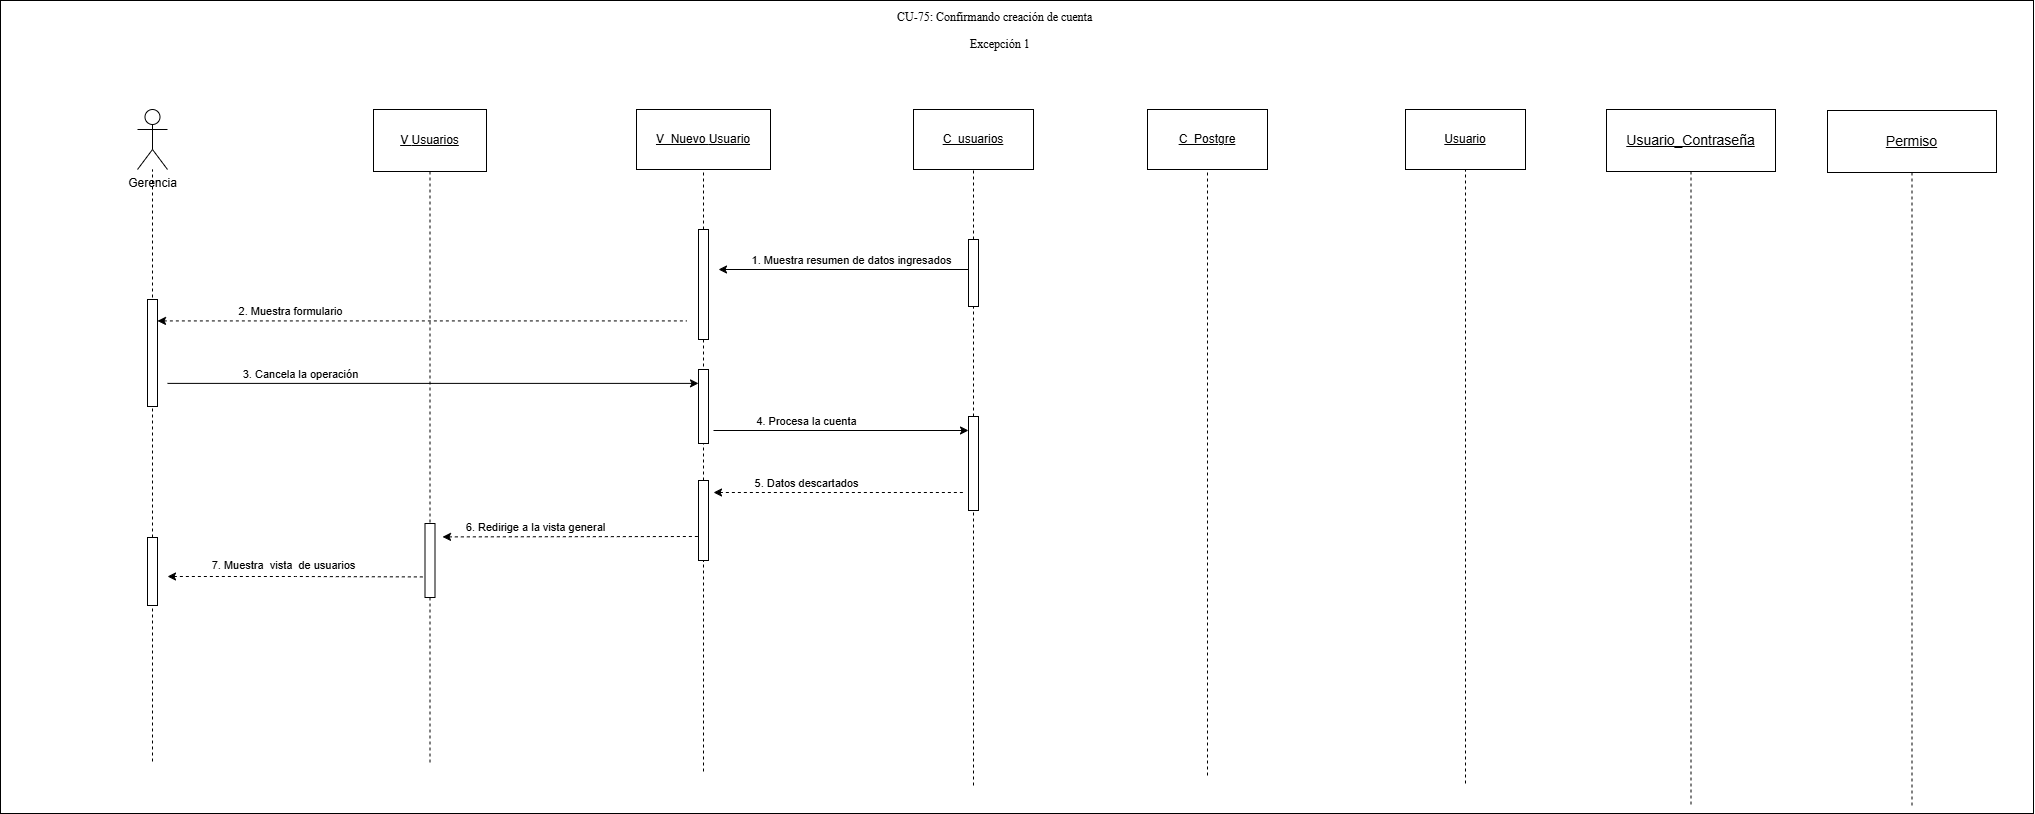

The diagram above was exported from draw.io. Its source (the exported page's mxGraphModel, read from the mxfile embedded in the PNG):
<mxGraphModel dx="1321" dy="1066" grid="0" gridSize="10" guides="1" tooltips="1" connect="1" arrows="1" fold="1" page="0" pageScale="1" pageWidth="827" pageHeight="1169" math="0" shadow="0">
  <root>
    <mxCell id="0" />
    <mxCell id="1" parent="0" />
    <mxCell id="I1j5DBUO3jlO98QYY29Y-1" parent="1" style="rounded=0;whiteSpace=wrap;html=1;" value="" vertex="1">
      <mxGeometry height="813" width="2033" x="1087" y="89" as="geometry" />
    </mxCell>
    <mxCell id="glo5MD51AKMQz4oVj_3M-1" parent="1" style="shape=umlActor;verticalLabelPosition=bottom;verticalAlign=top;html=1;outlineConnect=0;" value="Gerencia" vertex="1">
      <mxGeometry height="60" width="30" x="1224" y="198" as="geometry" />
    </mxCell>
    <mxCell id="glo5MD51AKMQz4oVj_3M-2" edge="1" parent="1" source="S6Pj9YznB8IL4arr3bin-3" style="endArrow=none;html=1;rounded=0;dashed=1;" target="glo5MD51AKMQz4oVj_3M-1" value="">
      <mxGeometry height="50" relative="1" width="50" as="geometry">
        <mxPoint x="1239" y="850" as="sourcePoint" />
        <mxPoint x="1284" y="358" as="targetPoint" />
      </mxGeometry>
    </mxCell>
    <mxCell id="glo5MD51AKMQz4oVj_3M-3" parent="1" style="rounded=0;whiteSpace=wrap;html=1;" value="&lt;u&gt;V_Nuevo&amp;nbsp;&lt;/u&gt;&lt;u&gt;Usuario&lt;/u&gt;" vertex="1">
      <mxGeometry height="60" width="134" x="1723" y="198" as="geometry" />
    </mxCell>
    <mxCell id="glo5MD51AKMQz4oVj_3M-4" parent="1" style="rounded=0;whiteSpace=wrap;html=1;" value="&lt;u&gt;Usuario&lt;/u&gt;" vertex="1">
      <mxGeometry height="60" width="120" x="2492" y="198" as="geometry" />
    </mxCell>
    <mxCell id="glo5MD51AKMQz4oVj_3M-5" edge="1" parent="1" source="glo5MD51AKMQz4oVj_3M-11" style="endArrow=none;html=1;rounded=0;dashed=1;entryX=0.5;entryY=1;entryDx=0;entryDy=0;" target="glo5MD51AKMQz4oVj_3M-3" value="">
      <mxGeometry height="50" relative="1" width="50" as="geometry">
        <mxPoint x="1790" y="988" as="sourcePoint" />
        <mxPoint x="1780" y="278" as="targetPoint" />
      </mxGeometry>
    </mxCell>
    <mxCell id="glo5MD51AKMQz4oVj_3M-6" parent="1" style="rounded=0;whiteSpace=wrap;html=1;" value="&lt;u&gt;C_usuarios&lt;/u&gt;" vertex="1">
      <mxGeometry height="60" width="120" x="2000" y="198" as="geometry" />
    </mxCell>
    <mxCell id="glo5MD51AKMQz4oVj_3M-7" edge="1" parent="1" source="glo5MD51AKMQz4oVj_3M-15" style="endArrow=none;html=1;rounded=0;dashed=1;entryX=0.5;entryY=1;entryDx=0;entryDy=0;" target="glo5MD51AKMQz4oVj_3M-6" value="">
      <mxGeometry height="50" relative="1" width="50" as="geometry">
        <mxPoint x="2060" y="988" as="sourcePoint" />
        <mxPoint x="2060" y="398" as="targetPoint" />
      </mxGeometry>
    </mxCell>
    <mxCell id="glo5MD51AKMQz4oVj_3M-10" edge="1" parent="1" source="S6Pj9YznB8IL4arr3bin-8" style="endArrow=none;html=1;rounded=0;dashed=1;entryX=0.5;entryY=1;entryDx=0;entryDy=0;" target="glo5MD51AKMQz4oVj_3M-11" value="">
      <mxGeometry height="50" relative="1" width="50" as="geometry">
        <mxPoint x="1790" y="860" as="sourcePoint" />
        <mxPoint x="1790" y="258" as="targetPoint" />
      </mxGeometry>
    </mxCell>
    <mxCell id="glo5MD51AKMQz4oVj_3M-11" parent="1" style="html=1;points=[[0,0,0,0,5],[0,1,0,0,-5],[1,0,0,0,5],[1,1,0,0,-5]];perimeter=orthogonalPerimeter;outlineConnect=0;targetShapes=umlLifeline;portConstraint=eastwest;newEdgeStyle={&quot;curved&quot;:0,&quot;rounded&quot;:0};" value="" vertex="1">
      <mxGeometry height="110" width="10" x="1785" y="318" as="geometry" />
    </mxCell>
    <mxCell id="glo5MD51AKMQz4oVj_3M-12" edge="1" parent="1" style="endArrow=none;html=1;rounded=0;dashed=1;entryX=0.5;entryY=1;entryDx=0;entryDy=0;" target="glo5MD51AKMQz4oVj_3M-4" value="">
      <mxGeometry height="50" relative="1" width="50" as="geometry">
        <mxPoint x="2552" y="872" as="sourcePoint" />
        <mxPoint x="2552" y="662" as="targetPoint" />
      </mxGeometry>
    </mxCell>
    <mxCell id="glo5MD51AKMQz4oVj_3M-14" edge="1" parent="1" source="S6Pj9YznB8IL4arr3bin-6" style="endArrow=none;html=1;rounded=0;dashed=1;entryX=0.5;entryY=1;entryDx=0;entryDy=0;" target="glo5MD51AKMQz4oVj_3M-15" value="">
      <mxGeometry height="50" relative="1" width="50" as="geometry">
        <mxPoint x="2060" y="874" as="sourcePoint" />
        <mxPoint x="2060" y="258" as="targetPoint" />
      </mxGeometry>
    </mxCell>
    <mxCell id="glo5MD51AKMQz4oVj_3M-15" parent="1" style="html=1;points=[[0,0,0,0,5],[0,1,0,0,-5],[1,0,0,0,5],[1,1,0,0,-5]];perimeter=orthogonalPerimeter;outlineConnect=0;targetShapes=umlLifeline;portConstraint=eastwest;newEdgeStyle={&quot;curved&quot;:0,&quot;rounded&quot;:0};" value="" vertex="1">
      <mxGeometry height="67" width="10" x="2055" y="328" as="geometry" />
    </mxCell>
    <mxCell id="glo5MD51AKMQz4oVj_3M-16" parent="1" style="rounded=0;whiteSpace=wrap;html=1;" value="&lt;div&gt;&lt;u&gt;C_Postgre&lt;/u&gt;&lt;/div&gt;" vertex="1">
      <mxGeometry height="60" width="120" x="2234" y="198" as="geometry" />
    </mxCell>
    <mxCell id="glo5MD51AKMQz4oVj_3M-18" edge="1" parent="1" style="endArrow=none;html=1;rounded=0;dashed=1;" target="glo5MD51AKMQz4oVj_3M-16" value="">
      <mxGeometry height="50" relative="1" width="50" as="geometry">
        <mxPoint x="2294" y="864" as="sourcePoint" />
        <mxPoint x="2294" y="736" as="targetPoint" />
      </mxGeometry>
    </mxCell>
    <mxCell id="glo5MD51AKMQz4oVj_3M-20" edge="1" parent="1" style="endArrow=none;html=1;rounded=0;endFill=0;startArrow=classic;startFill=1;dashed=1;" value="">
      <mxGeometry height="50" relative="1" width="50" as="geometry">
        <Array as="points">
          <mxPoint x="1382" y="665" />
        </Array>
        <mxPoint x="1254" y="665" as="sourcePoint" />
        <mxPoint x="1509" y="665.4200000000001" as="targetPoint" />
      </mxGeometry>
    </mxCell>
    <mxCell id="glo5MD51AKMQz4oVj_3M-21" connectable="0" parent="glo5MD51AKMQz4oVj_3M-20" style="edgeLabel;html=1;align=center;verticalAlign=middle;resizable=0;points=[];" value="7. Muestra&amp;nbsp; vista&amp;nbsp; de usuarios" vertex="1">
      <mxGeometry relative="1" x="-0.7078" y="-1" as="geometry">
        <mxPoint x="78" y="-13" as="offset" />
      </mxGeometry>
    </mxCell>
    <mxCell id="glo5MD51AKMQz4oVj_3M-22" parent="1" style="shape=umlLifeline;perimeter=lifelinePerimeter;whiteSpace=wrap;html=1;container=1;dropTarget=0;collapsible=0;recursiveResize=0;outlineConnect=0;portConstraint=eastwest;newEdgeStyle={&quot;curved&quot;:0,&quot;rounded&quot;:0};size=62;" value="&lt;u&gt;V&amp;nbsp;&lt;/u&gt;&lt;u&gt;Usuarios&lt;/u&gt;" vertex="1">
      <mxGeometry height="655" width="113" x="1460" y="198" as="geometry" />
    </mxCell>
    <mxCell id="glo5MD51AKMQz4oVj_3M-23" parent="glo5MD51AKMQz4oVj_3M-22" style="html=1;points=[[0,0,0,0,5],[0,1,0,0,-5],[1,0,0,0,5],[1,1,0,0,-5]];perimeter=orthogonalPerimeter;outlineConnect=0;targetShapes=umlLifeline;portConstraint=eastwest;newEdgeStyle={&quot;curved&quot;:0,&quot;rounded&quot;:0};" value="" vertex="1">
      <mxGeometry height="74" width="10" x="51.5" y="414" as="geometry" />
    </mxCell>
    <mxCell id="glo5MD51AKMQz4oVj_3M-24" edge="1" parent="1" style="endArrow=none;html=1;rounded=0;endFill=0;startArrow=classic;startFill=1;" value="">
      <mxGeometry height="50" relative="1" width="50" as="geometry">
        <mxPoint x="1805" y="358" as="sourcePoint" />
        <mxPoint x="2055" y="358" as="targetPoint" />
      </mxGeometry>
    </mxCell>
    <mxCell id="glo5MD51AKMQz4oVj_3M-25" connectable="0" parent="glo5MD51AKMQz4oVj_3M-24" style="edgeLabel;html=1;align=center;verticalAlign=middle;resizable=0;points=[];" value="1. Muestra resumen de datos ingresados" vertex="1">
      <mxGeometry relative="1" x="-0.7078" y="-1" as="geometry">
        <mxPoint x="95" y="-11" as="offset" />
      </mxGeometry>
    </mxCell>
    <mxCell id="glo5MD51AKMQz4oVj_3M-26" edge="1" parent="1" style="endArrow=none;html=1;rounded=0;endFill=0;startArrow=classic;startFill=1;dashed=1;" value="">
      <mxGeometry height="50" relative="1" width="50" as="geometry">
        <mxPoint x="1244" y="409.4200000000001" as="sourcePoint" />
        <mxPoint x="1773" y="409.41999999999996" as="targetPoint" />
      </mxGeometry>
    </mxCell>
    <mxCell id="glo5MD51AKMQz4oVj_3M-27" connectable="0" parent="glo5MD51AKMQz4oVj_3M-26" style="edgeLabel;html=1;align=center;verticalAlign=middle;resizable=0;points=[];" value="2. Muestra formulario" vertex="1">
      <mxGeometry relative="1" x="-0.7078" y="-1" as="geometry">
        <mxPoint x="55" y="-11" as="offset" />
      </mxGeometry>
    </mxCell>
    <mxCell id="glo5MD51AKMQz4oVj_3M-28" edge="1" parent="1" style="endArrow=classic;html=1;rounded=0;endFill=1;startArrow=none;startFill=0;" target="S6Pj9YznB8IL4arr3bin-4" value="">
      <mxGeometry height="50" relative="1" width="50" as="geometry">
        <mxPoint x="1254" y="471.89" as="sourcePoint" />
        <mxPoint x="1787" y="480" as="targetPoint" />
      </mxGeometry>
    </mxCell>
    <mxCell id="glo5MD51AKMQz4oVj_3M-29" connectable="0" parent="glo5MD51AKMQz4oVj_3M-28" style="edgeLabel;html=1;align=center;verticalAlign=middle;resizable=0;points=[];" value="3. Cancela la operación" vertex="1">
      <mxGeometry relative="1" x="-0.7078" y="-1" as="geometry">
        <mxPoint x="55" y="-11" as="offset" />
      </mxGeometry>
    </mxCell>
    <mxCell id="glo5MD51AKMQz4oVj_3M-30" edge="1" parent="1" style="endArrow=classic;html=1;rounded=0;endFill=1;startArrow=none;startFill=0;exitX=0.214;exitY=0;exitDx=0;exitDy=0;exitPerimeter=0;" target="S6Pj9YznB8IL4arr3bin-6" value="">
      <mxGeometry height="50" relative="1" width="50" as="geometry">
        <mxPoint x="1800" y="519" as="sourcePoint" />
        <mxPoint x="2040" y="519" as="targetPoint" />
      </mxGeometry>
    </mxCell>
    <mxCell id="glo5MD51AKMQz4oVj_3M-31" connectable="0" parent="glo5MD51AKMQz4oVj_3M-30" style="edgeLabel;html=1;align=center;verticalAlign=middle;resizable=0;points=[];" value="4. Procesa la cuenta" vertex="1">
      <mxGeometry relative="1" x="-0.7078" y="-1" as="geometry">
        <mxPoint x="55" y="-11" as="offset" />
      </mxGeometry>
    </mxCell>
    <mxCell id="glo5MD51AKMQz4oVj_3M-42" edge="1" parent="1" style="endArrow=none;html=1;rounded=0;endFill=0;startArrow=classic;startFill=1;dashed=1;" value="">
      <mxGeometry height="50" relative="1" width="50" as="geometry">
        <mxPoint x="1529" y="625.4000000000001" as="sourcePoint" />
        <mxPoint x="1785" y="625" as="targetPoint" />
      </mxGeometry>
    </mxCell>
    <mxCell id="glo5MD51AKMQz4oVj_3M-43" connectable="0" parent="glo5MD51AKMQz4oVj_3M-42" style="edgeLabel;html=1;align=center;verticalAlign=middle;resizable=0;points=[];" value="6. Redirige a la vista general" vertex="1">
      <mxGeometry relative="1" x="-0.7078" y="-1" as="geometry">
        <mxPoint x="55" y="-11" as="offset" />
      </mxGeometry>
    </mxCell>
    <mxCell id="t3f3xAD1v6eM_Qdqz7FL-5" edge="1" parent="1" style="endArrow=none;html=1;rounded=0;endFill=0;startArrow=classic;startFill=1;exitX=0.214;exitY=0;exitDx=0;exitDy=0;exitPerimeter=0;dashed=1;" value="">
      <mxGeometry height="50" relative="1" width="50" as="geometry">
        <mxPoint x="1800" y="581" as="sourcePoint" />
        <mxPoint x="2051" y="581" as="targetPoint" />
      </mxGeometry>
    </mxCell>
    <mxCell id="t3f3xAD1v6eM_Qdqz7FL-6" connectable="0" parent="t3f3xAD1v6eM_Qdqz7FL-5" style="edgeLabel;html=1;align=center;verticalAlign=middle;resizable=0;points=[];" value="5. Datos descartados" vertex="1">
      <mxGeometry relative="1" x="-0.7078" y="-1" as="geometry">
        <mxPoint x="55" y="-11" as="offset" />
      </mxGeometry>
    </mxCell>
    <mxCell id="I1j5DBUO3jlO98QYY29Y-2" parent="1" style="text;whiteSpace=wrap;html=1;" value="&lt;div style=&quot;text-align: center;&quot;&gt;&lt;span style=&quot;background-color: transparent; white-space-collapse: preserve;&quot;&gt;&lt;font face=&quot;Times New Roman, serif&quot;&gt;CU-75: Confirmando creación de cuenta&lt;/font&gt;&lt;/span&gt;&lt;/div&gt;" vertex="1">
      <mxGeometry height="36" width="223" x="1981.5" y="92" as="geometry" />
    </mxCell>
    <mxCell id="I1j5DBUO3jlO98QYY29Y-3" parent="1" style="text;whiteSpace=wrap;html=1;" value="&lt;div style=&quot;text-align: center;&quot;&gt;&lt;font face=&quot;Times New Roman, serif&quot;&gt;&lt;span style=&quot;white-space-collapse: preserve;&quot;&gt;Excepción 1&lt;/span&gt;&lt;/font&gt;&lt;/div&gt;" vertex="1">
      <mxGeometry height="36" width="76" x="2055" y="119" as="geometry" />
    </mxCell>
    <mxCell id="ESmeiMuo35nrPF3P-aH6-45" parent="1" style="shape=umlLifeline;perimeter=lifelinePerimeter;whiteSpace=wrap;html=1;container=1;dropTarget=0;collapsible=0;recursiveResize=0;outlineConnect=0;portConstraint=eastwest;newEdgeStyle={&quot;curved&quot;:0,&quot;rounded&quot;:0};size=62;" value="&lt;span style=&quot;font-size: 14px;&quot;&gt;&lt;u&gt;Permiso&lt;/u&gt;&lt;/span&gt;" vertex="1">
      <mxGeometry height="697" width="169" x="2914" y="199" as="geometry" />
    </mxCell>
    <mxCell id="ESmeiMuo35nrPF3P-aH6-47" parent="1" style="shape=umlLifeline;perimeter=lifelinePerimeter;whiteSpace=wrap;html=1;container=1;dropTarget=0;collapsible=0;recursiveResize=0;outlineConnect=0;portConstraint=eastwest;newEdgeStyle={&quot;curved&quot;:0,&quot;rounded&quot;:0};size=62;" value="&lt;u style=&quot;font-size: 14px;&quot;&gt;Usuario_Contraseña&lt;/u&gt;" vertex="1">
      <mxGeometry height="697" width="169" x="2693" y="198" as="geometry" />
    </mxCell>
    <mxCell id="S6Pj9YznB8IL4arr3bin-1" parent="1" style="html=1;points=[[0,0,0,0,5],[0,1,0,0,-5],[1,0,0,0,5],[1,1,0,0,-5]];perimeter=orthogonalPerimeter;outlineConnect=0;targetShapes=umlLifeline;portConstraint=eastwest;newEdgeStyle={&quot;curved&quot;:0,&quot;rounded&quot;:0};" value="" vertex="1">
      <mxGeometry height="107" width="10" x="1234" y="388" as="geometry" />
    </mxCell>
    <mxCell id="S6Pj9YznB8IL4arr3bin-2" edge="1" parent="1" style="endArrow=none;html=1;rounded=0;dashed=1;" target="S6Pj9YznB8IL4arr3bin-3" value="">
      <mxGeometry height="50" relative="1" width="50" as="geometry">
        <mxPoint x="1239" y="850" as="sourcePoint" />
        <mxPoint x="1239" y="258" as="targetPoint" />
      </mxGeometry>
    </mxCell>
    <mxCell id="S6Pj9YznB8IL4arr3bin-3" parent="1" style="html=1;points=[[0,0,0,0,5],[0,1,0,0,-5],[1,0,0,0,5],[1,1,0,0,-5]];perimeter=orthogonalPerimeter;outlineConnect=0;targetShapes=umlLifeline;portConstraint=eastwest;newEdgeStyle={&quot;curved&quot;:0,&quot;rounded&quot;:0};" value="" vertex="1">
      <mxGeometry height="68" width="10" x="1234" y="626" as="geometry" />
    </mxCell>
    <mxCell id="S6Pj9YznB8IL4arr3bin-4" parent="1" style="html=1;points=[[0,0,0,0,5],[0,1,0,0,-5],[1,0,0,0,5],[1,1,0,0,-5]];perimeter=orthogonalPerimeter;outlineConnect=0;targetShapes=umlLifeline;portConstraint=eastwest;newEdgeStyle={&quot;curved&quot;:0,&quot;rounded&quot;:0};" value="" vertex="1">
      <mxGeometry height="74" width="10" x="1785" y="458" as="geometry" />
    </mxCell>
    <mxCell id="S6Pj9YznB8IL4arr3bin-5" edge="1" parent="1" style="endArrow=none;html=1;rounded=0;dashed=1;entryX=0.5;entryY=1;entryDx=0;entryDy=0;" target="S6Pj9YznB8IL4arr3bin-6" value="">
      <mxGeometry height="50" relative="1" width="50" as="geometry">
        <mxPoint x="2060" y="874" as="sourcePoint" />
        <mxPoint x="2060" y="395" as="targetPoint" />
      </mxGeometry>
    </mxCell>
    <mxCell id="S6Pj9YznB8IL4arr3bin-6" parent="1" style="html=1;points=[[0,0,0,0,5],[0,1,0,0,-5],[1,0,0,0,5],[1,1,0,0,-5]];perimeter=orthogonalPerimeter;outlineConnect=0;targetShapes=umlLifeline;portConstraint=eastwest;newEdgeStyle={&quot;curved&quot;:0,&quot;rounded&quot;:0};" value="" vertex="1">
      <mxGeometry height="94" width="10" x="2055" y="505" as="geometry" />
    </mxCell>
    <mxCell id="S6Pj9YznB8IL4arr3bin-7" edge="1" parent="1" style="endArrow=none;html=1;rounded=0;dashed=1;entryX=0.5;entryY=1;entryDx=0;entryDy=0;" target="S6Pj9YznB8IL4arr3bin-8" value="">
      <mxGeometry height="50" relative="1" width="50" as="geometry">
        <mxPoint x="1790" y="860" as="sourcePoint" />
        <mxPoint x="1790" y="428" as="targetPoint" />
      </mxGeometry>
    </mxCell>
    <mxCell id="S6Pj9YznB8IL4arr3bin-8" parent="1" style="html=1;points=[[0,0,0,0,5],[0,1,0,0,-5],[1,0,0,0,5],[1,1,0,0,-5]];perimeter=orthogonalPerimeter;outlineConnect=0;targetShapes=umlLifeline;portConstraint=eastwest;newEdgeStyle={&quot;curved&quot;:0,&quot;rounded&quot;:0};" value="" vertex="1">
      <mxGeometry height="80" width="10" x="1785" y="569" as="geometry" />
    </mxCell>
  </root>
</mxGraphModel>